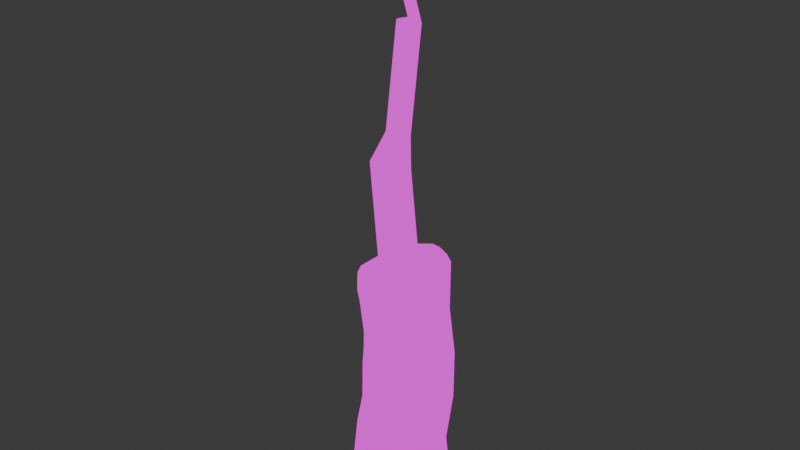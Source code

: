 # Source: lockpick2.blend  (saved by Blender 4.0.36; exported with 4.5.12 LTS)
import bpy
from mathutils import Matrix  # noqa: F401  (used for matrix-valued properties, if any)

bpy.ops.wm.read_factory_settings(use_empty=True)
scene = bpy.context.scene
scene.name = 'Scene'

# ---- collections
col_collection = bpy.data.collections.new('Collection'); scene.collection.children.link(col_collection)

# ---- images (referenced by path relative to the original .blend; pixels are not part of the script)
import os
ASSET_DIR = os.environ.get("B2B_ASSET_DIR", "")  # directory of the original .blend (textures are referenced by path, not embedded)
HERE = os.path.dirname(os.path.abspath(__file__))  # packed textures are extracted next to this script under _unpacked/

def load_image(name, relpath, width, height, colorspace="sRGB"):
    """Load a texture the original file referenced (path relative to the .blend, or extracted next to this script)."""
    p = next((c for c in (os.path.join(HERE, relpath), os.path.join(ASSET_DIR, relpath)) if relpath and os.path.exists(c)), "")
    if p:
        img = bpy.data.images.load(p, check_existing=True)
        img.name = name
    else:  # same state as the original file: an image datablock whose file is absent (Cycles renders it pink)
        img = bpy.data.images.new(name, width, height)
        img.source = "FILE"
        img.filepath = "//" + (relpath or name)
    img.colorspace_settings.name = colorspace
    return img
img_material_base_color_png = load_image('Material_Base_color.png', 'Material_Base_color.png', 1024, 1024, 'sRGB')

# ---- materials (node trees are filled in below, after node groups)
mat_material = bpy.data.materials.new('Material')
mat_material.alpha_threshold = 0.0
mat_material.use_transparent_shadow = False
mat_material.roughness = 0.5
mat_material.line_color = (0.0, 0.0, 0.0, 1.0)

# ---- material node trees
mat_material.use_nodes = True; mat_material.node_tree.nodes.clear()
_N = mat_material.node_tree.nodes; _L = mat_material.node_tree.links
n0 = _N.new('ShaderNodeOutputMaterial'); n0.name = 'Material Output'; n0.location = (300, 300)
n1 = _N.new('ShaderNodeEmission'); n1.name = 'Emission'; n1.location = (10, 300)
n2 = _N.new('ShaderNodeTexImage'); n2.name = 'Image Texture'; n2.location = (-280, 280)
n2.image = img_material_base_color_png
n2.interpolation = 'Closest'
_L.new(n1.outputs[0], n0.inputs[0])
_L.new(n2.outputs[0], n1.inputs[0])
n0.is_active_output = True

# ---- world
world_world = bpy.data.worlds.new('World'); scene.world = world_world
world_world.use_nodes = True; world_world.node_tree.nodes.clear()
_N = world_world.node_tree.nodes; _L = world_world.node_tree.links
n0 = _N.new('ShaderNodeOutputWorld'); n0.name = 'World Output'; n0.location = (300, 300)
n1 = _N.new('ShaderNodeBackground'); n1.name = 'Background'; n1.location = (10, 300)
n1.inputs[0].default_value = (0.05088, 0.05088, 0.05088, 1.0)
_L.new(n1.outputs[0], n0.inputs[0])
n0.is_active_output = True
world_world.color = (0.05088, 0.05088, 0.05088)
world_world.use_sun_shadow = False
world_world.sun_shadow_jitter_overblur = 0.0

# ---- meshes
me_cube = bpy.data.meshes.new('Cube')
me_cube.from_pydata([(-0.8471, 0.6393, 1.62), (-0.8311, 0.6393, 1.837), (-0.7226, 0.6393, 2.052), (-0.5583, 0.6393, 2.194), (-0.5693, 0.77, -4.882), (-0.7865, 0.77, -4.799), (-0.9713, 0.77, -4.629), (-1.061, 0.77, -4.428), (0.4785, 0.6393, 2.536), (0.6949, 0.6393, 2.52), (0.9104, 0.6393, 2.411), (1.052, 0.6393, 2.247), (1.105, 0.77, -4.428), (1.015, 0.77, -4.629), (0.8306, 0.77, -4.799), (0.6134, 0.77, -4.882), (-0.5583, -0.6702, 2.194), (-0.7226, -0.6702, 2.052), (-0.8311, -0.6702, 1.837), (-0.8471, -0.6702, 1.62), (-1.061, -0.8008, -4.428), (-0.9713, -0.8008, -4.629), (-0.7865, -0.8008, -4.799), (-0.5693, -0.8008, -4.882), (1.052, -0.6702, 2.247), (0.9104, -0.6702, 2.411), (0.6949, -0.6702, 2.52), (0.4785, -0.6702, 2.536), (0.6134, -0.8008, -4.882), (0.8306, -0.8008, -4.799), (1.015, -0.8008, -4.629), (1.105, -0.8008, -4.428), (-0.9408, -0.6702, -2.71), (-0.6319, -0.7979, -1.702), (-0.6263, -0.7737, -0.6941), (-0.6207, -0.6541, 0.314), (-0.8536, -0.6702, 1.322), (-0.8536, 0.6393, 1.322), (-0.6207, 0.6233, 0.314), (-0.6263, 0.7428, -0.6941), (-0.6319, 0.767, -1.702), (-0.9408, 0.6393, -2.71), (1.046, 0.6393, 0.9208), (1.162, 0.7371, -0.4143), (1.156, 0.7371, -1.749), (1.028, 0.6393, -3.085), (1.046, -0.6702, 0.9208), (1.162, -0.7679, -0.4143), (1.156, -0.7679, -1.749), (1.028, -0.6702, -3.085), (-0.5693, 0.3525, -4.882), (-0.5693, -0.3834, -4.882), (-0.7865, -0.3834, -4.799), (-0.7865, 0.3525, -4.799), (-1.061, -0.3834, -4.428), (-1.061, 0.3525, -4.428), (-0.9713, 0.3525, -4.629), (-0.9713, -0.3834, -4.629), (0.4785, 0.2913, 2.536), (0.4785, -0.3222, 2.536), (0.6949, -0.3222, 2.52), (0.6949, 0.2913, 2.52), (1.052, -0.3222, 2.247), (1.052, 0.2913, 2.247), (0.9104, 0.2913, 2.411), (0.9104, -0.3222, 2.411), (0.6134, -0.3834, -4.882), (0.6134, 0.3525, -4.882), (0.8306, 0.3525, -4.799), (0.8306, -0.3834, -4.799), (1.105, 0.3525, -4.428), (1.105, -0.3834, -4.428), (1.015, -0.3834, -4.629), (1.015, 0.3525, -4.629), (-0.5583, -0.3222, 2.194), (-0.5583, 0.2913, 2.194), (-0.7226, 0.2913, 2.052), (-0.7226, -0.3222, 2.052), (-0.8471, 0.2913, 1.62), (-0.8471, -0.3222, 1.62), (-0.8311, -0.3222, 1.837), (-0.8311, 0.2913, 1.837), (-0.9408, -0.3222, -2.71), (-0.9408, 0.2913, -2.71), (-0.6803, -0.3864, -1.68), (-0.6803, 0.3556, -1.68), (-0.5604, -0.3622, -0.6941), (-0.5604, 0.3314, -0.6941), (-0.7707, -0.2961, 0.2918), (-0.7707, 0.2653, 0.2918), (-0.8536, -0.3222, 1.322), (-0.8536, 0.2913, 1.322), (1.028, 0.2913, -3.085), (1.028, -0.3222, -3.085), (1.156, 0.3371, -1.749), (1.156, -0.3679, -1.749), (1.162, 0.3371, -0.4143), (1.162, -0.3679, -0.4143), (1.046, 0.2913, 0.9208), (1.046, -0.3222, 0.9208), (-0.7409, 0.77, -4.597), (-0.5356, 0.77, -4.676), (-0.5356, -0.8009, -4.676), (-0.7409, -0.8009, -4.597), (-0.9155, -0.8009, -4.436), (-1.001, -0.8009, -4.246), (-1.001, 0.77, -4.246), (-0.9155, 0.77, -4.436), (0.6591, 0.6394, 2.32), (0.4546, 0.6394, 2.336), (0.4546, -0.6702, 2.336), (0.6591, -0.6702, 2.32), (0.8627, -0.6702, 2.218), (0.9967, -0.6702, 2.063), (0.9967, 0.6394, 2.063), (0.8627, 0.6394, 2.218), (0.7875, -0.8009, -4.597), (0.5822, -0.8009, -4.676), (0.5822, 0.77, -4.676), (0.7875, 0.77, -4.597), (0.9621, 0.77, -4.436), (1.047, 0.77, -4.246), (1.047, -0.8009, -4.246), (0.9621, -0.8009, -4.436), (-0.6806, -0.6702, 1.878), (-0.5253, -0.6702, 2.012), (-0.5253, 0.6394, 2.012), (-0.6806, 0.6394, 1.878), (-0.7832, 0.6394, 1.675), (-0.7983, 0.6394, 1.47), (-0.7983, -0.6702, 1.47), (-0.7832, -0.6702, 1.675), (-0.8044, -0.6702, 1.188), (-0.8868, 0.6394, -2.623), (0.974, 0.6394, -2.976), (0.974, -0.6702, -2.976), (-0.8868, -0.6702, -2.623), (-0.5949, -0.7963, -1.67), (-0.5896, -0.7734, -0.7172), (-0.5842, -0.7505, 0.2356), (-0.8044, 0.6394, 1.188), (-0.5842, 0.7197, 0.2356), (-0.5896, 0.7425, -0.7172), (-0.5949, 0.7654, -1.67), (0.991, 0.6394, 0.8091), (1.101, 0.7371, -0.4527), (1.095, 0.7371, -1.715), (0.991, -0.6702, 0.8091), (1.101, -0.768, -0.4527), (1.095, -0.768, -1.715), (-0.741, 0.6766, -4.597), (-0.5357, 0.6766, -4.676), (-0.5357, -0.7074, -4.676), (-0.741, -0.7074, -4.597), (-0.9156, -0.7074, -4.436), (-1.001, -0.7074, -4.246), (-1.001, 0.6766, -4.246), (-0.9156, 0.6766, -4.436), (0.659, 0.5614, 2.321), (0.4545, 0.5614, 2.336), (0.4545, -0.5923, 2.336), (0.659, -0.5923, 2.321), (0.8627, -0.5923, 2.218), (0.9966, -0.5923, 2.063), (0.9966, 0.5614, 2.063), (0.8627, 0.5614, 2.218), (0.7874, -0.7074, -4.597), (0.5821, -0.7074, -4.676), (0.5821, 0.6766, -4.676), (0.7874, 0.6766, -4.597), (0.962, 0.6766, -4.436), (1.047, 0.6766, -4.246), (1.047, -0.7074, -4.246), (0.962, -0.7074, -4.436), (-0.6807, -0.5923, 1.878), (-0.5254, -0.5923, 2.012), (-0.5254, 0.5614, 2.012), (-0.6807, 0.5614, 1.878), (-0.7832, 0.5614, 1.675), (-0.7984, 0.5614, 1.47), (-0.7984, -0.5923, 1.47), (-0.7832, -0.5923, 1.675), (-0.8045, -0.5923, 1.188), (-0.8869, 0.5614, -2.623), (0.9739, 0.5614, -2.976), (0.9739, -0.5923, -2.976), (-0.8869, -0.5923, -2.623), (-0.595, -0.7067, -1.67), (-0.5897, -0.6838, -0.7171), (-0.5843, -0.661, 0.2356), (-0.8045, 0.5614, 1.188), (-0.5843, 0.6301, 0.2356), (-0.5897, 0.653, -0.7171), (-0.595, 0.6758, -1.67), (0.9909, 0.5614, 0.8091), (1.101, 0.6476, -0.4527), (1.095, 0.6476, -1.715), (0.9909, -0.5923, 0.8091), (1.101, -0.6784, -0.4527), (1.095, -0.6784, -1.715), (0.4785, 0.1375, 2.536), (0.4785, -0.1684, 2.536), (-0.5583, -0.1684, 2.194), (-0.5583, 0.1375, 2.194), (-0.3732, -0.8898, 1.445), (-0.3732, 0.6795, 1.445), (-0.2584, -0.8898, 1.168), (-0.2584, 0.6795, 1.168), (0.01872, -0.8898, 1.053), (0.01872, 0.6795, 1.053), (0.2958, -0.8898, 1.168), (0.2958, 0.6795, 1.168), (0.4106, -0.8898, 1.445), (0.4106, 0.6795, 1.445), (0.2958, -0.8898, 1.722), (0.2958, 0.6795, 1.722), (0.01872, -0.8898, 1.837), (0.01872, 0.6795, 1.837), (-0.2584, -0.8898, 1.722), (-0.2584, 0.6795, 1.722), (-0.2768, -0.8898, 1.445), (-0.1902, -0.8898, 1.236), (-0.1902, 0.6795, 1.236), (-0.2768, 0.6795, 1.445), (0.01872, -0.8898, 1.15), (0.01872, 0.6795, 1.15), (0.2277, -0.8898, 1.236), (0.2277, 0.6795, 1.236), (0.3142, -0.8898, 1.445), (0.3142, 0.6795, 1.445), (0.2277, -0.8898, 1.654), (0.2277, 0.6795, 1.654), (0.01872, -0.8898, 1.741), (0.01872, 0.6795, 1.741), (-0.1902, -0.8898, 1.654), (-0.1902, 0.6795, 1.654), (-0.2768, -0.964, 1.445), (-0.1902, -0.964, 1.236), (-0.1902, 0.6053, 1.236), (-0.2768, 0.6053, 1.445), (0.01872, -0.964, 1.15), (0.01872, 0.6053, 1.15), (0.2277, -0.964, 1.236), (0.2277, 0.6053, 1.236), (0.3142, -0.964, 1.445), (0.3142, 0.6053, 1.445), (0.2277, -0.964, 1.654), (0.2277, 0.6053, 1.654), (0.01872, -0.964, 1.741), (0.01872, 0.6053, 1.741), (-0.1902, -0.964, 1.654), (-0.1902, 0.6053, 1.654), (-0.3732, -0.8898, -3.723), (-0.3732, 0.6795, -3.723), (-0.2584, -0.8898, -4.0), (-0.2584, 0.6795, -4.0), (0.01872, -0.8898, -4.115), (0.01872, 0.6795, -4.115), (0.2958, -0.8898, -4.0), (0.2958, 0.6795, -4.0), (0.4106, -0.8898, -3.723), (0.4106, 0.6795, -3.723), (0.2958, -0.8898, -3.446), (0.2958, 0.6795, -3.446), (0.01872, -0.8898, -3.331), (0.01872, 0.6795, -3.331), (-0.2584, -0.8898, -3.446), (-0.2584, 0.6795, -3.446), (-0.2768, -0.8898, -3.723), (-0.1902, -0.8898, -3.932), (-0.1902, 0.6795, -3.932), (-0.2768, 0.6795, -3.723), (0.01872, -0.8898, -4.019), (0.01872, 0.6795, -4.019), (0.2277, -0.8898, -3.932), (0.2277, 0.6795, -3.932), (0.3142, -0.8898, -3.723), (0.3142, 0.6795, -3.723), (0.2277, -0.8898, -3.514), (0.2277, 0.6795, -3.514), (0.01872, -0.8898, -3.428), (0.01872, 0.6795, -3.428), (-0.1902, -0.8898, -3.514), (-0.1902, 0.6795, -3.514), (-0.2768, -0.964, -3.723), (-0.1902, -0.964, -3.932), (-0.1902, 0.6053, -3.932), (-0.2768, 0.6053, -3.723), (0.01872, -0.964, -4.019), (0.01872, 0.6053, -4.019), (0.2277, -0.964, -3.932), (0.2277, 0.6053, -3.932), (0.3142, -0.964, -3.723), (0.3142, 0.6053, -3.723), (0.2277, -0.964, -3.514), (0.2277, 0.6053, -3.514), (0.01872, -0.964, -3.428), (0.01872, 0.6053, -3.428), (-0.1902, -0.964, -3.514), (-0.1902, 0.6053, -3.514)], [], [(60, 26, 25, 65), (68, 14, 13, 73), (52, 22, 21, 57), (74, 16, 27, 59), (50, 4, 15, 67), (99, 62, 24, 46), (42, 43, 145, 144), (91, 78, 0, 37), (5, 6, 107, 100), (51, 23, 22, 52), (55, 7, 6, 56), (59, 27, 26, 60), (63, 11, 10, 64), (67, 15, 14, 68), (71, 31, 30, 72), (75, 3, 2, 76), (79, 19, 18, 80), (76, 2, 1, 81), (55, 83, 41, 7), (83, 85, 40, 41), (85, 87, 39, 40), (87, 89, 38, 39), (89, 91, 37, 38), (71, 93, 49, 31), (93, 95, 48, 49), (95, 97, 47, 48), (97, 99, 46, 47), (43, 42, 98, 96), (96, 98, 99, 97), (44, 43, 96, 94), (94, 96, 97, 95), (45, 44, 94, 92), (92, 94, 95, 93), (12, 45, 92, 70), (70, 92, 93, 71), (35, 36, 90, 88), (88, 90, 91, 89), (34, 35, 88, 86), (86, 88, 89, 87), (33, 34, 86, 84), (84, 86, 87, 85), (32, 33, 84, 82), (82, 84, 85, 83), (20, 32, 82, 54), (54, 82, 83, 55), (17, 77, 80, 18), (77, 76, 81, 80), (0, 78, 81, 1), (78, 79, 80, 81), (16, 74, 77, 17), (74, 75, 76, 77), (12, 70, 73, 13), (70, 71, 72, 73), (28, 66, 69, 29), (66, 67, 68, 69), (24, 62, 65, 25), (62, 63, 64, 65), (8, 58, 61, 9), (58, 59, 60, 61), (20, 54, 57, 21), (54, 55, 56, 57), (4, 50, 53, 5), (50, 51, 52, 53), (36, 19, 79, 90), (90, 79, 78, 91), (42, 11, 63, 98), (98, 63, 62, 99), (23, 51, 66, 28), (51, 50, 67, 66), (3, 75, 58, 8), (58, 75, 203, 200), (5, 53, 56, 6), (53, 52, 57, 56), (29, 69, 72, 30), (69, 68, 73, 72), (9, 61, 64, 10), (61, 60, 65, 64), (121, 120, 170, 171), (108, 115, 165, 158), (16, 17, 124, 125), (35, 34, 138, 139), (3, 8, 109, 126), (43, 44, 146, 145), (36, 35, 139, 132), (24, 25, 112, 113), (9, 10, 115, 108), (44, 45, 134, 146), (2, 3, 126, 127), (37, 0, 129, 140), (45, 12, 121, 134), (46, 24, 113, 147), (4, 5, 100, 101), (38, 37, 140, 141), (10, 11, 114, 115), (13, 14, 119, 120), (47, 46, 147, 148), (0, 1, 128, 129), (39, 38, 141, 142), (27, 16, 125, 110), (48, 47, 148, 149), (22, 23, 102, 103), (40, 39, 142, 143), (28, 29, 116, 117), (21, 22, 103, 104), (49, 48, 149, 135), (18, 19, 130, 131), (41, 40, 143, 133), (23, 28, 117, 102), (20, 21, 104, 105), (14, 15, 118, 119), (25, 26, 111, 112), (17, 18, 131, 124), (31, 49, 135, 122), (6, 7, 106, 107), (1, 2, 127, 128), (12, 13, 120, 121), (29, 30, 123, 116), (19, 36, 132, 130), (32, 20, 105, 136), (8, 9, 108, 109), (7, 41, 133, 106), (30, 31, 122, 123), (33, 32, 136, 137), (15, 4, 101, 118), (11, 42, 144, 114), (34, 33, 137, 138), (26, 27, 110, 111), (167, 166, 173, 172, 185, 199, 198, 197, 163, 162, 161, 160, 175, 174, 181, 180, 182, 189, 188, 187, 186, 155, 154, 153, 152), (151, 150, 157, 156, 183, 193, 192, 191, 190, 179, 178, 177, 176, 159, 158, 165, 164, 194, 195, 196, 184, 171, 170, 169, 168), (140, 129, 179, 190), (134, 121, 171, 184), (123, 122, 172, 173), (141, 140, 190, 191), (120, 119, 169, 170), (125, 124, 174, 175), (142, 141, 191, 192), (110, 125, 175, 160), (127, 126, 176, 177), (143, 142, 192, 193), (101, 100, 150, 151), (104, 103, 153, 154), (129, 128, 178, 179), (133, 143, 193, 183), (103, 102, 152, 153), (102, 117, 167, 152), (131, 130, 180, 181), (114, 144, 194, 164), (105, 104, 154, 155), (112, 111, 161, 162), (124, 131, 181, 174), (144, 145, 195, 194), (107, 106, 156, 157), (122, 135, 185, 172), (128, 127, 177, 178), (145, 146, 196, 195), (109, 108, 158, 159), (116, 123, 173, 166), (130, 132, 182, 180), (146, 134, 184, 196), (111, 110, 160, 161), (136, 105, 155, 186), (106, 133, 183, 156), (147, 113, 163, 197), (113, 112, 162, 163), (137, 136, 186, 187), (118, 101, 151, 168), (148, 147, 197, 198), (115, 114, 164, 165), (138, 137, 187, 188), (100, 107, 157, 150), (149, 148, 198, 199), (117, 116, 166, 167), (139, 138, 188, 189), (126, 109, 159, 176), (135, 149, 199, 185), (119, 118, 168, 169), (132, 139, 189, 182), (59, 58, 200, 201), (74, 59, 201, 202), (75, 74, 202, 203), (204, 205, 207, 206), (206, 207, 209, 208), (208, 209, 211, 210), (210, 211, 213, 212), (212, 213, 215, 214), (214, 215, 217, 216), (210, 212, 228, 226), (216, 217, 219, 218), (218, 219, 205, 204), (217, 215, 231, 233), (233, 231, 247, 249), (225, 222, 238, 241), (213, 211, 227, 229), (206, 208, 224, 221), (216, 218, 234, 232), (209, 207, 222, 225), (219, 217, 233, 235), (212, 214, 230, 228), (215, 213, 229, 231), (208, 210, 226, 224), (218, 204, 220, 234), (204, 206, 221, 220), (211, 209, 225, 227), (205, 219, 235, 223), (207, 205, 223, 222), (214, 216, 232, 230), (238, 239, 251, 249, 247, 245, 243, 241), (236, 237, 240, 242, 244, 246, 248, 250), (224, 226, 242, 240), (232, 234, 250, 248), (227, 225, 241, 243), (235, 233, 249, 251), (226, 228, 244, 242), (234, 220, 236, 250), (229, 227, 243, 245), (220, 221, 237, 236), (223, 235, 251, 239), (228, 230, 246, 244), (222, 223, 239, 238), (231, 229, 245, 247), (221, 224, 240, 237), (230, 232, 248, 246), (252, 253, 255, 254), (254, 255, 257, 256), (256, 257, 259, 258), (258, 259, 261, 260), (260, 261, 263, 262), (262, 263, 265, 264), (258, 260, 276, 274), (264, 265, 267, 266), (266, 267, 253, 252), (265, 263, 279, 281), (281, 279, 295, 297), (273, 270, 286, 289), (261, 259, 275, 277), (254, 256, 272, 269), (264, 266, 282, 280), (257, 255, 270, 273), (267, 265, 281, 283), (260, 262, 278, 276), (263, 261, 277, 279), (256, 258, 274, 272), (266, 252, 268, 282), (252, 254, 269, 268), (259, 257, 273, 275), (253, 267, 283, 271), (255, 253, 271, 270), (262, 264, 280, 278), (286, 287, 299, 297, 295, 293, 291, 289), (284, 285, 288, 290, 292, 294, 296, 298), (272, 274, 290, 288), (280, 282, 298, 296), (275, 273, 289, 291), (283, 281, 297, 299), (274, 276, 292, 290), (282, 268, 284, 298), (277, 275, 291, 293), (268, 269, 285, 284), (271, 283, 299, 287), (276, 278, 294, 292), (270, 271, 287, 286), (279, 277, 293, 295), (269, 272, 288, 285), (278, 280, 296, 294)])
me_cube.polygons.foreach_set('use_smooth', [True] * 264)
_uv = me_cube.uv_layers.new(name='UVMap')
_uv.uv.foreach_set('vector', [0.4676, 0.6306, 0.4919, 0.6306, 0.4919, 0.6458, 0.4676, 0.6458, 0.9115, 0.4935, 0.8823, 0.4935, 0.8823, 0.4793, 0.9115, 0.4793, 0.2589, 0.5602, 0.2298, 0.5602, 0.2298, 0.5435, 0.2589, 0.5435, 0.4676, 0.5435, 0.4919, 0.5435, 0.4919, 0.6154, 0.4676, 0.6154, 0.3103, 0.5764, 0.3395, 0.5764, 0.3395, 0.6518, 0.3103, 0.6518, 0.9586, 0.09888, 0.9586, 0.007983, 0.9829, 0.007983, 0.9829, 0.09888, 0.3699, 0.12, 0.3797, 0.2132, 0.3755, 0.2159, 0.3662, 0.1279, 0.6406, 0.5789, 0.6406, 0.5585, 0.6649, 0.5585, 0.6649, 0.5789, 0.2494, 0.522, 0.2363, 0.5104, 0.24, 0.4968, 0.2524, 0.5079, 0.2589, 0.5764, 0.2298, 0.5764, 0.2298, 0.5602, 0.2589, 0.5602, 0.6449, 0.9742, 0.6741, 0.9742, 0.6741, 0.9865, 0.6449, 0.9865, 0.4676, 0.6154, 0.4919, 0.6154, 0.4919, 0.6306, 0.4676, 0.6306, 0.4248, 0.6559, 0.4004, 0.6559, 0.4004, 0.6458, 0.4248, 0.6458, 0.3103, 0.6518, 0.3395, 0.6518, 0.3395, 0.6633, 0.3103, 0.6633, 0.9629, 0.4643, 0.992, 0.4643, 0.992, 0.4793, 0.9629, 0.4793, 0.6406, 0.515, 0.6649, 0.515, 0.6649, 0.5271, 0.6406, 0.5271, 0.5978, 0.5585, 0.5735, 0.5585, 0.5735, 0.5435, 0.5978, 0.5435, 0.6406, 0.5271, 0.6649, 0.5271, 0.6649, 0.5435, 0.6406, 0.5435, 0.6449, 0.9742, 0.6406, 0.8552, 0.6649, 0.8552, 0.6741, 0.9742, 0.6406, 0.8552, 0.6451, 0.781, 0.6739, 0.7818, 0.6649, 0.8552, 0.6451, 0.781, 0.6434, 0.7119, 0.6722, 0.7129, 0.6739, 0.7818, 0.6434, 0.7119, 0.6388, 0.6479, 0.6638, 0.6441, 0.6722, 0.7129, 0.6388, 0.6479, 0.6406, 0.5789, 0.6649, 0.5789, 0.6638, 0.6441, 0.9629, 0.4643, 0.9586, 0.3734, 0.9829, 0.3734, 0.992, 0.4643, 0.9586, 0.3734, 0.9618, 0.2802, 0.9897, 0.2802, 0.9829, 0.3734, 0.9618, 0.2802, 0.9618, 0.1887, 0.9897, 0.1887, 0.9897, 0.2802, 0.9618, 0.1887, 0.9586, 0.09888, 0.9829, 0.09888, 0.9897, 0.1887, 0.8846, 0.1887, 0.8914, 0.09888, 0.9157, 0.09888, 0.9125, 0.1887, 0.9125, 0.1887, 0.9157, 0.09888, 0.9586, 0.09888, 0.9618, 0.1887, 0.8846, 0.2802, 0.8846, 0.1887, 0.9125, 0.1887, 0.9125, 0.2802, 0.9125, 0.2802, 0.9125, 0.1887, 0.9618, 0.1887, 0.9618, 0.2802, 0.8914, 0.3734, 0.8846, 0.2802, 0.9125, 0.2802, 0.9157, 0.3734, 0.9157, 0.3734, 0.9125, 0.2802, 0.9618, 0.2802, 0.9586, 0.3734, 0.8823, 0.4643, 0.8914, 0.3734, 0.9157, 0.3734, 0.9115, 0.4643, 0.9115, 0.4643, 0.9157, 0.3734, 0.9586, 0.3734, 0.9629, 0.4643, 0.5746, 0.6441, 0.5735, 0.5789, 0.5978, 0.5789, 0.5996, 0.6479, 0.5996, 0.6479, 0.5978, 0.5789, 0.6406, 0.5789, 0.6388, 0.6479, 0.5662, 0.7129, 0.5746, 0.6441, 0.5996, 0.6479, 0.595, 0.7119, 0.595, 0.7119, 0.5996, 0.6479, 0.6388, 0.6479, 0.6434, 0.7119, 0.5645, 0.7818, 0.5662, 0.7129, 0.595, 0.7119, 0.5933, 0.781, 0.5933, 0.781, 0.595, 0.7119, 0.6434, 0.7119, 0.6451, 0.781, 0.5735, 0.8552, 0.5645, 0.7818, 0.5933, 0.781, 0.5978, 0.8552, 0.5978, 0.8552, 0.5933, 0.781, 0.6451, 0.781, 0.6406, 0.8552, 0.5643, 0.9742, 0.5735, 0.8552, 0.5978, 0.8552, 0.5935, 0.9742, 0.5935, 0.9742, 0.5978, 0.8552, 0.6406, 0.8552, 0.6449, 0.9742, 0.5735, 0.5271, 0.5978, 0.5271, 0.5978, 0.5435, 0.5735, 0.5435, 0.5978, 0.5271, 0.6406, 0.5271, 0.6406, 0.5435, 0.5978, 0.5435, 0.6649, 0.5585, 0.6406, 0.5585, 0.6406, 0.5435, 0.6649, 0.5435, 0.6406, 0.5585, 0.5978, 0.5585, 0.5978, 0.5435, 0.6406, 0.5435, 0.5735, 0.515, 0.5978, 0.515, 0.5978, 0.5271, 0.5735, 0.5271, 0.5978, 0.515, 0.6406, 0.515, 0.6406, 0.5271, 0.5978, 0.5271, 0.8823, 0.4643, 0.9115, 0.4643, 0.9115, 0.4793, 0.8823, 0.4793, 0.9115, 0.4643, 0.9629, 0.4643, 0.9629, 0.4793, 0.9115, 0.4793, 0.2298, 0.6518, 0.2589, 0.6518, 0.2589, 0.6633, 0.2298, 0.6633, 0.2589, 0.6518, 0.3103, 0.6518, 0.3103, 0.6633, 0.2589, 0.6633, 0.4919, 0.6559, 0.4676, 0.6559, 0.4676, 0.6458, 0.4919, 0.6458, 0.4676, 0.6559, 0.4248, 0.6559, 0.4248, 0.6458, 0.4676, 0.6458, 0.4004, 0.6154, 0.4248, 0.6154, 0.4248, 0.6306, 0.4004, 0.6306, 0.4248, 0.6154, 0.4676, 0.6154, 0.4676, 0.6306, 0.4248, 0.6306, 0.5643, 0.9742, 0.5935, 0.9742, 0.5935, 0.9865, 0.5643, 0.9865, 0.5935, 0.9742, 0.6449, 0.9742, 0.6449, 0.9865, 0.5935, 0.9865, 0.3395, 0.5764, 0.3103, 0.5764, 0.3103, 0.5602, 0.3395, 0.5602, 0.3103, 0.5764, 0.2589, 0.5764, 0.2589, 0.5602, 0.3103, 0.5602, 0.5735, 0.5789, 0.5735, 0.5585, 0.5978, 0.5585, 0.5978, 0.5789, 0.5978, 0.5789, 0.5978, 0.5585, 0.6406, 0.5585, 0.6406, 0.5789, 0.8914, 0.09888, 0.8914, 0.007983, 0.9157, 0.007983, 0.9157, 0.09888, 0.9157, 0.09888, 0.9157, 0.007983, 0.9586, 0.007983, 0.9586, 0.09888, 0.2298, 0.5764, 0.2589, 0.5764, 0.2589, 0.6518, 0.2298, 0.6518, 0.2589, 0.5764, 0.3103, 0.5764, 0.3103, 0.6518, 0.2589, 0.6518, 0.4004, 0.5435, 0.4248, 0.5435, 0.4248, 0.6154, 0.4004, 0.6154, 0.4248, 0.6154, 0.4248, 0.5435, 0.4355, 0.5435, 0.4355, 0.6154, 0.3395, 0.5602, 0.3103, 0.5602, 0.3103, 0.5435, 0.3395, 0.5435, 0.3103, 0.5602, 0.2589, 0.5602, 0.2589, 0.5435, 0.3103, 0.5435, 0.992, 0.4935, 0.9629, 0.4935, 0.9629, 0.4793, 0.992, 0.4793, 0.9629, 0.4935, 0.9115, 0.4935, 0.9115, 0.4793, 0.9629, 0.4793, 0.4004, 0.6306, 0.4248, 0.6306, 0.4248, 0.6458, 0.4004, 0.6458, 0.4248, 0.6306, 0.4676, 0.6306, 0.4676, 0.6458, 0.4248, 0.6458, 0.9259, 0.939, 0.9258, 0.9532, 0.9192, 0.9532, 0.9193, 0.939, 0.1979, 0.7481, 0.1979, 0.764, 0.1924, 0.764, 0.1924, 0.7481, 0.522, 0.03326, 0.5333, 0.04337, 0.5301, 0.05546, 0.5194, 0.0459, 0.5746, 0.6441, 0.5662, 0.7129, 0.5663, 0.7139, 0.5678, 0.6489, 0.2561, 0.03326, 0.3281, 0.007983, 0.3267, 0.02201, 0.2587, 0.0459, 0.3797, 0.2132, 0.3811, 0.3064, 0.3768, 0.3041, 0.3755, 0.2159, 0.5735, 0.5789, 0.5746, 0.6441, 0.5678, 0.6489, 0.5735, 0.5873, 0.4096, 0.0274, 0.4197, 0.01611, 0.4228, 0.02969, 0.4132, 0.04036, 0.3432, 0.008815, 0.3584, 0.01611, 0.3554, 0.02969, 0.341, 0.0228, 0.3811, 0.3064, 0.3739, 0.3998, 0.37, 0.3923, 0.3768, 0.3041, 0.2449, 0.04337, 0.2561, 0.03326, 0.2587, 0.0459, 0.248, 0.05546, 0.2367, 0.09453, 0.2367, 0.0737, 0.2403, 0.08412, 0.2403, 0.1038, 0.3739, 0.3998, 0.3811, 0.4936, 0.3768, 0.481, 0.37, 0.3923, 0.4083, 0.12, 0.4096, 0.0274, 0.4132, 0.04036, 0.4119, 0.1279, 0.2647, 0.5276, 0.2494, 0.522, 0.2524, 0.5079, 0.2668, 0.5131, 0.6638, 0.6441, 0.6649, 0.5789, 0.6649, 0.5873, 0.6705, 0.6489, 0.3584, 0.01611, 0.3685, 0.0274, 0.3649, 0.04036, 0.3554, 0.02969, 0.3751, 0.5077, 0.3624, 0.5199, 0.3591, 0.5058, 0.3711, 0.4943, 0.3984, 0.2132, 0.4083, 0.12, 0.4119, 0.1279, 0.4026, 0.2159, 0.2367, 0.0737, 0.2376, 0.05856, 0.2411, 0.06981, 0.2403, 0.08412, 0.6722, 0.7129, 0.6638, 0.6441, 0.6705, 0.6489, 0.6721, 0.7139, 0.45, 0.007983, 0.522, 0.03326, 0.5194, 0.0459, 0.4514, 0.02201, 0.3971, 0.3064, 0.3984, 0.2132, 0.4026, 0.2159, 0.4014, 0.3041, 0.5287, 0.522, 0.5134, 0.5276, 0.5113, 0.5131, 0.5258, 0.5079, 0.2561, 0.3055, 0.2552, 0.2351, 0.2578, 0.2367, 0.2587, 0.3032, 0.4308, 0.526, 0.4157, 0.5199, 0.419, 0.5058, 0.4333, 0.5116, 0.5418, 0.5104, 0.5287, 0.522, 0.5258, 0.5079, 0.5382, 0.4968, 0.4042, 0.3998, 0.3971, 0.3064, 0.4014, 0.3041, 0.4081, 0.3923, 0.5406, 0.05856, 0.5414, 0.0737, 0.5378, 0.08412, 0.537, 0.06981, 0.2359, 0.3763, 0.2561, 0.3055, 0.2587, 0.3032, 0.2396, 0.3701, 0.5134, 0.5276, 0.4308, 0.526, 0.4333, 0.5116, 0.5113, 0.5131, 0.5484, 0.4965, 0.5418, 0.5104, 0.5382, 0.4968, 0.5444, 0.4837, 0.3624, 0.5199, 0.3473, 0.526, 0.3449, 0.5116, 0.3591, 0.5058, 0.4197, 0.01611, 0.4349, 0.008815, 0.4371, 0.0228, 0.4228, 0.02969, 0.5333, 0.04337, 0.5406, 0.05856, 0.537, 0.06981, 0.5301, 0.05546, 0.3971, 0.4936, 0.4042, 0.3998, 0.4081, 0.3923, 0.4014, 0.481, 0.2363, 0.5104, 0.2298, 0.4965, 0.2338, 0.4837, 0.24, 0.4968, 0.2376, 0.05856, 0.2449, 0.04337, 0.248, 0.05546, 0.2411, 0.06981, 0.3811, 0.4936, 0.3751, 0.5077, 0.3711, 0.4943, 0.3768, 0.481, 0.4157, 0.5199, 0.4031, 0.5077, 0.407, 0.4943, 0.419, 0.5058, 0.5414, 0.0737, 0.5415, 0.09453, 0.5378, 0.1038, 0.5378, 0.08412, 0.5422, 0.3763, 0.5484, 0.4965, 0.5444, 0.4837, 0.5385, 0.3701, 0.3281, 0.007983, 0.3432, 0.008815, 0.341, 0.0228, 0.3267, 0.02201, 0.2298, 0.4965, 0.2359, 0.3763, 0.2396, 0.3701, 0.2338, 0.4837, 0.4031, 0.5077, 0.3971, 0.4936, 0.4014, 0.481, 0.407, 0.4943, 0.522, 0.3055, 0.5422, 0.3763, 0.5385, 0.3701, 0.5195, 0.3032, 0.3473, 0.526, 0.2647, 0.5276, 0.2668, 0.5131, 0.3449, 0.5116, 0.3685, 0.0274, 0.3699, 0.12, 0.3662, 0.1279, 0.3649, 0.04036, 0.5229, 0.2351, 0.522, 0.3055, 0.5195, 0.3032, 0.5203, 0.2367, 0.4349, 0.008815, 0.45, 0.007983, 0.4514, 0.02201, 0.4371, 0.0228, 0.7552, 0.4975, 0.741, 0.4918, 0.729, 0.4803, 0.7233, 0.467, 0.7301, 0.3783, 0.7233, 0.29, 0.7246, 0.2019, 0.7339, 0.1139, 0.7352, 0.02633, 0.7447, 0.01566, 0.7591, 0.00877, 0.7734, 0.007983, 0.8414, 0.03187, 0.8521, 0.04143, 0.859, 0.05578, 0.8597, 0.07009, 0.8598, 0.08977, 0.8432, 0.1561, 0.8423, 0.2226, 0.8414, 0.2892, 0.8605, 0.356, 0.8663, 0.4697, 0.8601, 0.4828, 0.8477, 0.4938, 0.8333, 0.499, 0.5974, 0.499, 0.5829, 0.4938, 0.5705, 0.4828, 0.5643, 0.4697, 0.5702, 0.356, 0.5893, 0.2892, 0.5884, 0.2226, 0.5875, 0.1561, 0.5709, 0.08977, 0.5709, 0.07009, 0.5717, 0.05578, 0.5786, 0.04143, 0.5893, 0.03187, 0.6573, 0.007983, 0.6716, 0.00877, 0.6859, 0.01566, 0.6955, 0.02633, 0.6968, 0.1139, 0.7061, 0.2019, 0.7073, 0.29, 0.7006, 0.3783, 0.7073, 0.467, 0.7017, 0.4803, 0.6897, 0.4918, 0.6754, 0.4975, 0.9503, 0.5698, 0.9503, 0.5504, 0.9557, 0.5504, 0.9557, 0.5698, 0.9175, 0.8535, 0.9259, 0.939, 0.9193, 0.939, 0.9121, 0.8534, 0.8824, 0.9532, 0.8823, 0.939, 0.8888, 0.939, 0.8889, 0.9532, 0.9448, 0.632, 0.9503, 0.5698, 0.9557, 0.5698, 0.9511, 0.632, 0.9258, 0.9532, 0.9256, 0.9669, 0.9191, 0.9668, 0.9192, 0.9532, 0.696, 0.515, 0.696, 0.5263, 0.6906, 0.5263, 0.6906, 0.515, 0.9433, 0.6973, 0.9448, 0.632, 0.9511, 0.632, 0.9496, 0.6973, 0.7774, 0.6939, 0.7774, 0.6406, 0.7828, 0.6406, 0.7828, 0.6939, 0.9502, 0.5208, 0.9502, 0.5095, 0.9556, 0.5095, 0.9557, 0.5208, 0.9418, 0.7626, 0.9433, 0.6973, 0.9496, 0.6973, 0.9481, 0.7626, 0.3555, 0.5704, 0.3555, 0.556, 0.362, 0.556, 0.362, 0.5704, 0.3845, 0.5435, 0.3845, 0.556, 0.378, 0.556, 0.378, 0.5435, 0.9503, 0.5504, 0.9502, 0.5362, 0.9557, 0.5362, 0.9557, 0.5504, 0.9508, 0.8319, 0.9418, 0.7626, 0.9481, 0.7626, 0.9562, 0.8318, 0.3845, 0.556, 0.3845, 0.5704, 0.378, 0.5704, 0.378, 0.556, 0.3845, 0.5704, 0.3845, 0.6485, 0.378, 0.6485, 0.378, 0.5704, 0.696, 0.5417, 0.696, 0.5559, 0.6905, 0.5559, 0.6906, 0.5417, 0.9206, 0.5095, 0.9198, 0.5951, 0.9144, 0.595, 0.9151, 0.5095, 0.7044, 0.9501, 0.7044, 0.9619, 0.6978, 0.9619, 0.6979, 0.9501, 0.7774, 0.7233, 0.7774, 0.7074, 0.7828, 0.7074, 0.7828, 0.7233, 0.696, 0.5263, 0.696, 0.5417, 0.6906, 0.5417, 0.6906, 0.5263, 0.9198, 0.5951, 0.9259, 0.6795, 0.9196, 0.6795, 0.9144, 0.595, 0.9419, 0.9564, 0.9418, 0.9446, 0.9484, 0.9446, 0.9484, 0.9564, 0.8823, 0.939, 0.8907, 0.8535, 0.8961, 0.8534, 0.8888, 0.939, 0.9502, 0.5362, 0.9502, 0.5208, 0.9557, 0.5208, 0.9557, 0.5362, 0.9259, 0.6795, 0.9251, 0.7656, 0.9189, 0.7656, 0.9196, 0.6795, 0.1979, 0.7346, 0.1979, 0.7481, 0.1924, 0.7481, 0.1924, 0.7346, 0.8825, 0.9669, 0.8824, 0.9532, 0.8889, 0.9532, 0.8891, 0.9668, 0.696, 0.5559, 0.6959, 0.5753, 0.6905, 0.5753, 0.6905, 0.5559, 0.9251, 0.7656, 0.9175, 0.8535, 0.9121, 0.8534, 0.9189, 0.7656, 0.7774, 0.7074, 0.7774, 0.6939, 0.7828, 0.6939, 0.7828, 0.7074, 0.6955, 0.8374, 0.7044, 0.9501, 0.6979, 0.9501, 0.69, 0.8373, 0.9418, 0.9446, 0.9508, 0.8319, 0.9562, 0.8318, 0.9484, 0.9446, 0.8884, 0.5951, 0.8876, 0.5095, 0.8931, 0.5095, 0.8938, 0.595, 0.7774, 0.7362, 0.7774, 0.7233, 0.7828, 0.7233, 0.7828, 0.7362, 0.7044, 0.7681, 0.6955, 0.8374, 0.69, 0.8373, 0.6981, 0.7681, 0.3555, 0.6485, 0.3555, 0.5704, 0.362, 0.5704, 0.362, 0.6485, 0.8823, 0.6795, 0.8884, 0.5951, 0.8938, 0.595, 0.8885, 0.6795, 0.1979, 0.764, 0.1979, 0.777, 0.1924, 0.777, 0.1924, 0.764, 0.7029, 0.7028, 0.7044, 0.7681, 0.6981, 0.7681, 0.6967, 0.7028, 0.3555, 0.556, 0.3555, 0.5435, 0.362, 0.5435, 0.362, 0.556, 0.8831, 0.7656, 0.8823, 0.6795, 0.8885, 0.6795, 0.8893, 0.7656, 0.3845, 0.6485, 0.3845, 0.6627, 0.378, 0.6627, 0.378, 0.6485, 0.7014, 0.6375, 0.7029, 0.7028, 0.6967, 0.7028, 0.6952, 0.6375, 0.1979, 0.6813, 0.1979, 0.7346, 0.1924, 0.7346, 0.1924, 0.6813, 0.8907, 0.8535, 0.8831, 0.7656, 0.8893, 0.7656, 0.8961, 0.8534, 0.3555, 0.6627, 0.3555, 0.6485, 0.362, 0.6485, 0.362, 0.6627, 0.6959, 0.5753, 0.7014, 0.6375, 0.6952, 0.6375, 0.6905, 0.5753, 0.7988, 0.7492, 0.7988, 0.7488, 0.7988, 0.7489, 0.7988, 0.7491, 0.4676, 0.5435, 0.4676, 0.6154, 0.4569, 0.6154, 0.4569, 0.5435, 0.1116, 0.8106, 0.1116, 0.811, 0.1116, 0.8109, 0.1116, 0.8107, 0.3581, 0.7889, 0.3581, 0.6793, 0.3752, 0.6793, 0.3752, 0.7889, 0.4544, 0.7815, 0.4544, 0.6719, 0.4753, 0.6719, 0.4753, 0.7815, 0.4753, 0.7815, 0.4753, 0.6719, 0.4897, 0.6719, 0.4897, 0.7815, 0.2677, 0.6793, 0.2677, 0.7889, 0.2472, 0.7889, 0.2472, 0.6793, 0.2472, 0.6793, 0.2472, 0.7889, 0.2298, 0.7889, 0.2298, 0.6793, 0.5466, 0.5435, 0.5466, 0.6531, 0.5271, 0.6531, 0.5271, 0.5435, 0.7935, 0.8175, 0.7725, 0.8175, 0.7751, 0.8112, 0.7909, 0.8112, 0.5271, 0.5435, 0.5271, 0.6531, 0.5079, 0.6531, 0.5079, 0.5435, 0.3374, 0.7889, 0.3374, 0.6793, 0.3581, 0.6793, 0.3581, 0.7889, 0.1979, 0.8077, 0.1979, 0.8287, 0.1917, 0.8261, 0.1917, 0.8103, 0.8339, 0.5703, 0.8339, 0.5861, 0.8287, 0.5861, 0.8287, 0.5703, 0.4546, 0.8122, 0.4546, 0.7975, 0.4597, 0.7975, 0.4597, 0.8122, 0.1831, 0.8435, 0.1621, 0.8435, 0.1647, 0.8373, 0.1805, 0.8373, 0.8083, 0.7817, 0.8083, 0.8026, 0.8021, 0.8001, 0.8021, 0.7843, 0.7577, 0.7817, 0.7725, 0.7669, 0.7751, 0.7731, 0.7639, 0.7843, 0.1473, 0.8287, 0.1473, 0.8077, 0.1535, 0.8103, 0.1535, 0.8261, 0.1831, 0.7929, 0.1979, 0.8077, 0.1917, 0.8103, 0.1805, 0.7992, 0.7725, 0.8175, 0.7577, 0.8026, 0.7639, 0.8001, 0.7751, 0.8112, 0.1979, 0.8287, 0.1831, 0.8435, 0.1805, 0.8373, 0.1917, 0.8261, 0.8083, 0.8026, 0.7935, 0.8175, 0.7909, 0.8112, 0.8021, 0.8001, 0.7725, 0.7669, 0.7935, 0.7669, 0.7909, 0.7731, 0.7751, 0.7731, 0.7935, 0.7669, 0.8083, 0.7817, 0.8021, 0.7843, 0.7909, 0.7731, 0.1621, 0.8435, 0.1473, 0.8287, 0.1535, 0.8261, 0.1647, 0.8373, 0.1621, 0.7929, 0.1831, 0.7929, 0.1805, 0.7992, 0.1647, 0.7992, 0.1473, 0.8077, 0.1621, 0.7929, 0.1647, 0.7992, 0.1535, 0.8103, 0.7577, 0.8026, 0.7577, 0.7817, 0.7639, 0.7843, 0.7639, 0.8001, 0.4004, 0.8086, 0.4116, 0.7975, 0.4274, 0.7975, 0.4386, 0.8086, 0.4386, 0.8244, 0.4274, 0.8356, 0.4116, 0.8356, 0.4004, 0.8244, 0.8258, 0.6406, 0.8369, 0.6518, 0.8369, 0.6676, 0.8258, 0.6787, 0.81, 0.6787, 0.7988, 0.6676, 0.7988, 0.6518, 0.81, 0.6406, 0.01317, 0.8264, 0.01317, 0.8373, 0.007983, 0.8373, 0.007983, 0.8264, 0.1411, 0.7585, 0.1411, 0.7441, 0.1463, 0.7441, 0.1463, 0.7585, 0.4546, 0.8266, 0.4546, 0.8122, 0.4597, 0.8122, 0.4597, 0.8266, 0.8339, 0.5595, 0.8339, 0.5703, 0.8287, 0.5703, 0.8287, 0.5595, 0.2298, 0.8335, 0.2298, 0.818, 0.235, 0.818, 0.235, 0.8335, 0.3638, 0.8049, 0.3638, 0.8204, 0.3586, 0.8204, 0.3586, 0.8049, 0.8339, 0.5279, 0.8339, 0.5435, 0.8287, 0.5435, 0.8287, 0.5279, 0.3638, 0.8204, 0.3638, 0.8334, 0.3586, 0.8334, 0.3586, 0.8204, 0.2509, 0.8204, 0.2509, 0.8049, 0.2561, 0.8049, 0.2561, 0.8204, 0.2298, 0.818, 0.2298, 0.8049, 0.235, 0.8049, 0.235, 0.818, 0.2509, 0.8335, 0.2509, 0.8204, 0.2561, 0.8204, 0.2561, 0.8335, 0.8339, 0.515, 0.8339, 0.5279, 0.8287, 0.5279, 0.8287, 0.515, 0.01317, 0.8106, 0.01317, 0.8264, 0.007983, 0.8264, 0.007983, 0.8106, 0.1411, 0.7732, 0.1411, 0.7585, 0.1463, 0.7585, 0.1463, 0.7732, 0.3043, 0.7889, 0.3043, 0.6793, 0.3215, 0.6793, 0.3215, 0.7889, 0.7774, 0.6246, 0.7774, 0.515, 0.7983, 0.515, 0.7983, 0.6246, 0.7983, 0.6246, 0.7983, 0.515, 0.8127, 0.515, 0.8127, 0.6246, 0.4384, 0.6719, 0.4384, 0.7815, 0.4178, 0.7815, 0.4178, 0.6719, 0.4178, 0.6719, 0.4178, 0.7815, 0.4004, 0.7815, 0.4004, 0.6719, 0.5466, 0.6691, 0.5466, 0.7787, 0.5271, 0.7787, 0.5271, 0.6691, 0.1103, 0.7946, 0.08935, 0.7946, 0.09192, 0.7884, 0.1077, 0.7884, 0.5271, 0.6691, 0.5271, 0.7787, 0.5079, 0.7787, 0.5079, 0.6691, 0.2837, 0.7889, 0.2837, 0.6793, 0.3043, 0.6793, 0.3043, 0.7889, 0.05856, 0.7589, 0.05856, 0.7798, 0.05234, 0.7773, 0.05234, 0.7615, 0.03432, 0.8215, 0.03432, 0.8373, 0.02913, 0.8373, 0.02913, 0.8215, 0.4757, 0.8122, 0.4757, 0.7975, 0.4809, 0.7975, 0.4809, 0.8122, 0.04375, 0.7946, 0.0228, 0.7946, 0.02537, 0.7884, 0.04117, 0.7884, 0.1251, 0.7589, 0.1251, 0.7798, 0.1189, 0.7773, 0.1189, 0.7615, 0.07453, 0.7589, 0.08934, 0.7441, 0.09192, 0.7503, 0.08075, 0.7615, 0.007983, 0.7798, 0.007983, 0.7589, 0.0142, 0.7615, 0.0142, 0.7773, 0.04375, 0.7441, 0.05856, 0.7589, 0.05234, 0.7615, 0.04117, 0.7503, 0.08935, 0.7946, 0.07453, 0.7798, 0.08075, 0.7773, 0.09192, 0.7884, 0.05856, 0.7798, 0.04375, 0.7946, 0.04117, 0.7884, 0.05234, 0.7773, 0.1251, 0.7798, 0.1103, 0.7946, 0.1077, 0.7884, 0.1189, 0.7773, 0.08934, 0.7441, 0.1103, 0.7441, 0.1077, 0.7503, 0.09192, 0.7503, 0.1103, 0.7441, 0.1251, 0.7589, 0.1189, 0.7615, 0.1077, 0.7503, 0.0228, 0.7946, 0.007983, 0.7798, 0.0142, 0.7773, 0.02537, 0.7884, 0.0228, 0.7441, 0.04375, 0.7441, 0.04117, 0.7503, 0.02537, 0.7503, 0.007983, 0.7589, 0.0228, 0.7441, 0.02537, 0.7503, 0.0142, 0.7615, 0.07453, 0.7798, 0.07453, 0.7589, 0.08075, 0.7615, 0.08075, 0.7773, 0.5079, 0.8059, 0.5191, 0.7947, 0.5349, 0.7947, 0.546, 0.8059, 0.546, 0.8217, 0.5349, 0.8328, 0.5191, 0.8328, 0.5079, 0.8217, 0.8258, 0.6947, 0.8369, 0.7059, 0.8369, 0.7217, 0.8258, 0.7328, 0.81, 0.7328, 0.7988, 0.7217, 0.7988, 0.7059, 0.81, 0.6947, 0.05547, 0.8264, 0.05547, 0.8373, 0.05028, 0.8373, 0.05028, 0.8264, 0.1622, 0.7585, 0.1622, 0.7441, 0.1674, 0.7441, 0.1674, 0.7585, 0.4757, 0.8266, 0.4757, 0.8122, 0.4809, 0.8122, 0.4809, 0.8266, 0.03432, 0.8106, 0.03432, 0.8215, 0.02913, 0.8215, 0.02913, 0.8106, 0.3374, 0.8335, 0.3374, 0.818, 0.3426, 0.818, 0.3426, 0.8335, 0.3003, 0.8049, 0.3003, 0.8204, 0.2951, 0.8204, 0.2951, 0.8049, 0.2792, 0.8178, 0.2792, 0.8334, 0.274, 0.8334, 0.274, 0.8178, 0.3003, 0.8204, 0.3003, 0.8334, 0.2951, 0.8334, 0.2951, 0.8204, 0.3163, 0.8204, 0.3163, 0.8049, 0.3215, 0.8049, 0.3215, 0.8204, 0.3374, 0.818, 0.3374, 0.8049, 0.3426, 0.8049, 0.3426, 0.818, 0.3163, 0.8335, 0.3163, 0.8204, 0.3215, 0.8204, 0.3215, 0.8335, 0.2792, 0.8049, 0.2792, 0.8178, 0.274, 0.8178, 0.274, 0.8049, 0.05547, 0.8106, 0.05547, 0.8264, 0.05028, 0.8264, 0.05028, 0.8106, 0.1622, 0.7732, 0.1622, 0.7585, 0.1674, 0.7585, 0.1674, 0.7732])
me_cube.materials.append(mat_material)
me_cube.use_mirror_vertex_groups = False
me_cube.update()
me_cube_001 = bpy.data.meshes.new('Cube.001')
me_cube_001.from_pydata([(0.4785, 0.1375, -0.3419), (0.4785, -0.1684, -0.3419), (-0.5583, -0.1684, -0.6842), (-0.5583, 0.1375, -0.6842), (0.5205, -0.2146, 2.465), (0.5205, -0.4159, 2.465), (-0.5712, -0.4159, 2.474), (-0.5712, -0.2146, 2.474), (0.3006, 0.04453, 3.18), (0.3006, -0.0754, 3.18), (-0.3498, -0.0754, 3.186), (-0.3498, 0.04453, 3.186), (0.3227, 0.4365, 5.757), (0.3227, 0.332, 5.757), (-0.3277, 0.332, 5.762), (-0.3277, 0.4365, 5.762), (0.3181, 0.4109, 5.852), (0.3181, 0.3576, 5.852), (-0.01353, 0.3576, 5.855), (-0.01353, 0.4109, 5.855), (0.3369, -0.5434, 8.615), (0.337, -0.5719, 8.622), (0.005383, -0.5724, 8.625), (0.005282, -0.5439, 8.618), (-0.1601, -0.4756, 8.949), (-0.16, -0.4888, 8.952), (-0.2341, -0.516, 8.836), (-0.2342, -0.5027, 8.833)], [], [(2, 1, 5, 6), (7, 6, 10, 11), (3, 2, 6, 7), (0, 3, 7, 4), (1, 0, 4, 5), (8, 11, 15, 12), (4, 7, 11, 8), (5, 4, 8, 9), (6, 5, 9, 10), (14, 13, 17, 18), (9, 8, 12, 13), (10, 9, 13, 14), (11, 10, 14, 15), (18, 17, 21, 22), (15, 14, 18, 19), (12, 15, 19, 16), (13, 12, 16, 17), (23, 22, 26, 27), (19, 18, 22, 23), (16, 19, 23, 20), (17, 16, 20, 21), (27, 26, 25, 24), (20, 23, 27, 24), (21, 20, 24, 25), (22, 21, 25, 26)])
me_cube_001.polygons.foreach_set('use_smooth', [True] * 25)
_uv = me_cube_001.uv_layers.new(name='UVMap')
_uv.uv.foreach_set('vector', [0.08424, 0.7281, 0.01173, 0.7045, 0.007983, 0.5047, 0.08424, 0.5038, 0.7381, 0.7379, 0.724, 0.7379, 0.7269, 0.6896, 0.7352, 0.6896, 0.7417, 0.9566, 0.7204, 0.9566, 0.724, 0.7379, 0.7381, 0.7379, 0.1727, 0.7045, 0.1002, 0.7281, 0.1002, 0.5038, 0.1765, 0.5047, 0.2138, 0.6653, 0.1924, 0.6653, 0.1961, 0.4689, 0.2101, 0.4689, 0.1612, 0.4583, 0.1158, 0.4578, 0.118, 0.2793, 0.1634, 0.2798, 0.1765, 0.5047, 0.1002, 0.5038, 0.1158, 0.4578, 0.1612, 0.4583, 0.2101, 0.4689, 0.1961, 0.4689, 0.1989, 0.4266, 0.2073, 0.4266, 0.08424, 0.5038, 0.007983, 0.5047, 0.02321, 0.4583, 0.06864, 0.4578, 0.06646, 0.2793, 0.02103, 0.2798, 0.02132, 0.2731, 0.04448, 0.2728, 0.2073, 0.4266, 0.1989, 0.4266, 0.1995, 0.2513, 0.2068, 0.2513, 0.06864, 0.4578, 0.02321, 0.4583, 0.02103, 0.2798, 0.06646, 0.2793, 0.7352, 0.6896, 0.7269, 0.6896, 0.7274, 0.515, 0.7347, 0.515, 0.04448, 0.2728, 0.02132, 0.2731, 0.01837, 0.03189, 0.04153, 0.0316, 0.07144, 0.8106, 0.07874, 0.8106, 0.07695, 0.8324, 0.07322, 0.8324, 0.1634, 0.2798, 0.118, 0.2793, 0.14, 0.2728, 0.1631, 0.2731, 0.2068, 0.2513, 0.1995, 0.2513, 0.2013, 0.2448, 0.205, 0.2448, 0.3818, 0.8264, 0.3797, 0.8264, 0.3803, 0.8049, 0.3812, 0.8049, 0.7614, 0.7509, 0.7577, 0.7509, 0.7585, 0.515, 0.7606, 0.515, 0.1631, 0.2731, 0.14, 0.2728, 0.1429, 0.0316, 0.1661, 0.03189, 0.205, 0.2448, 0.2013, 0.2448, 0.2021, 0.007983, 0.2041, 0.007983, 0.09565, 0.8198, 0.0947, 0.8198, 0.0947, 0.8106, 0.09565, 0.8106, 0.1661, 0.03189, 0.1429, 0.0316, 0.1263, 0.01624, 0.1315, 0.007983, 0.8263, 0.8021, 0.8242, 0.8021, 0.8248, 0.7669, 0.8257, 0.7669, 0.04153, 0.0316, 0.01837, 0.03189, 0.05299, 0.007983, 0.0582, 0.01624])
me_cube_001.materials.append(mat_material)
me_cube_001.use_mirror_vertex_groups = False
me_cube_001.update()

# ---- objects
ob_cube = bpy.data.objects.new('Cube', me_cube)
ob_cube_001 = bpy.data.objects.new('Cube.001', me_cube_001)

# ---- transforms, parenting, visibility, modifiers, constraints
ob_cube.location = (0.0, 0.0, -0.01858)
ob_cube.lock_rotations_4d = False
ob_cube.empty_display_type = 'ARROWS'
ob_cube.lineart.crease_threshold = 0.0
ob_cube_001.location = (0.0, 0.0, 2.309)
ob_cube_001.rotation_euler = (1.561e-11, -0.01524, -2.048e-09)
ob_cube_001.lock_rotations_4d = False
ob_cube_001.empty_display_type = 'ARROWS'
ob_cube_001.lineart.crease_threshold = 0.0

# ---- collection membership
col_collection.objects.link(ob_cube)
col_collection.objects.link(ob_cube_001)

# ---- scene / render settings (as saved in the file)
scene.frame_start = 1; scene.frame_end = 250; scene.frame_set(1)
scene.render.engine = 'BLENDER_EEVEE_NEXT'
scene.cycles.sampling_pattern = 'TABULATED_SOBOL'
bpy.context.view_layer.update()

# ---- added for rendering (the .blend has no active camera): camera
cam_auto = bpy.data.cameras.new('AutoCamera')
cam_auto.lens = 50.0
cam_auto.sensor_width = 36.0
cam_auto.clip_end = 1000.0
ob_auto_camera = bpy.data.objects.new('AutoCamera', cam_auto)
scene.collection.objects.link(ob_auto_camera)
ob_auto_camera.location = (15.236, -18.3197, 15.3318)
ob_auto_camera.rotation_euler = (1.09748, -7.21219e-08, 0.694738)
scene.camera = ob_auto_camera
bpy.context.view_layer.update()
